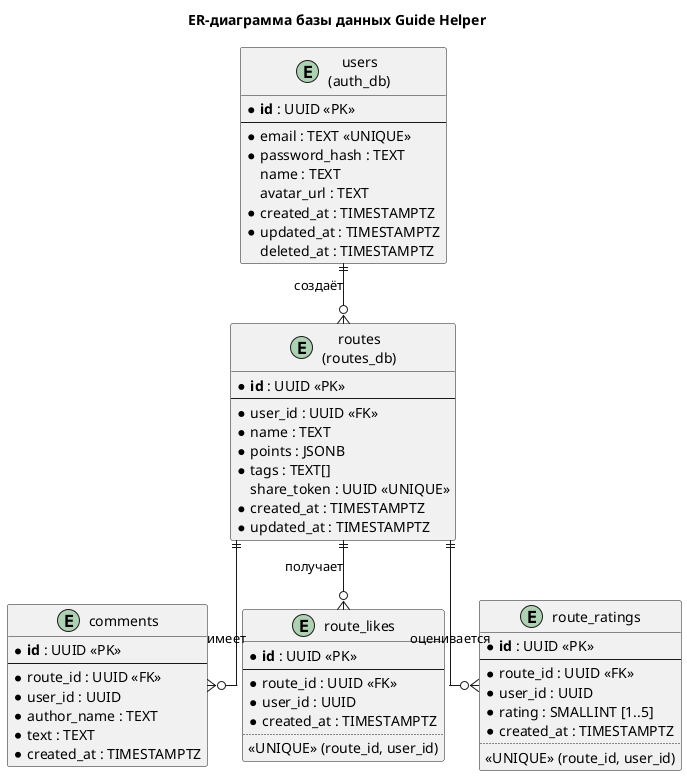

The diagram above was rendered by PlantUML. Its source (embedded in the PNG):
@startuml er-diagram

title ER-диаграмма базы данных Guide Helper

skinparam linetype ortho

entity "users\n(auth_db)" as users {
  * **id** : UUID <<PK>>
  --
  * email : TEXT <<UNIQUE>>
  * password_hash : TEXT
    name : TEXT
    avatar_url : TEXT
  * created_at : TIMESTAMPTZ
  * updated_at : TIMESTAMPTZ
    deleted_at : TIMESTAMPTZ
}

entity "routes\n(routes_db)" as routes {
  * **id** : UUID <<PK>>
  --
  * user_id : UUID <<FK>>
  * name : TEXT
  * points : JSONB
  * tags : TEXT[]
    share_token : UUID <<UNIQUE>>
  * created_at : TIMESTAMPTZ
  * updated_at : TIMESTAMPTZ
}

entity "comments" as comments {
  * **id** : UUID <<PK>>
  --
  * route_id : UUID <<FK>>
  * user_id : UUID
  * author_name : TEXT
  * text : TEXT
  * created_at : TIMESTAMPTZ
}

entity "route_likes" as likes {
  * **id** : UUID <<PK>>
  --
  * route_id : UUID <<FK>>
  * user_id : UUID
  * created_at : TIMESTAMPTZ
  ..
  <<UNIQUE>> (route_id, user_id)
}

entity "route_ratings" as ratings {
  * **id** : UUID <<PK>>
  --
  * route_id : UUID <<FK>>
  * user_id : UUID
  * rating : SMALLINT [1..5]
  * created_at : TIMESTAMPTZ
  ..
  <<UNIQUE>> (route_id, user_id)
}

users ||--o{ routes : "создаёт"
routes ||--o{ comments : "имеет"
routes ||--o{ likes : "получает"
routes ||--o{ ratings : "оценивается"

@enduml